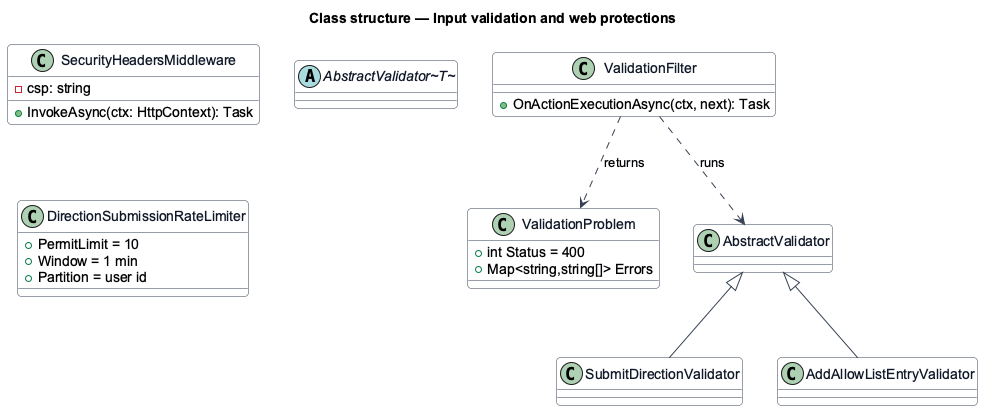

The diagram above was rendered by PlantUML. Its source (embedded in the PNG):
@startuml
skinparam backgroundColor #FFFFFF
skinparam shadowing false
skinparam roundcorner 8
skinparam defaultFontName Arial
skinparam ArrowColor #344054
skinparam class {
  BorderColor #344054
  FontColor #101828
  BackgroundColor #F9FAFB
}
title Class structure — Input validation and web protections

class SecurityHeadersMiddleware {
  +InvokeAsync(ctx: HttpContext): Task
  -csp: string
}
class ValidationFilter {
  +OnActionExecutionAsync(ctx, next): Task
}
abstract class AbstractValidator~T~
class SubmitDirectionValidator
class AddAllowListEntryValidator
class DirectionSubmissionRateLimiter {
  +PermitLimit = 10
  +Window = 1 min
  +Partition = user id
}
class ValidationProblem {
  +int Status = 400
  +Map<string,string[]> Errors
}
AbstractValidator <|-- SubmitDirectionValidator
AbstractValidator <|-- AddAllowListEntryValidator
ValidationFilter ..> AbstractValidator : runs
ValidationFilter ..> ValidationProblem : returns
@enduml